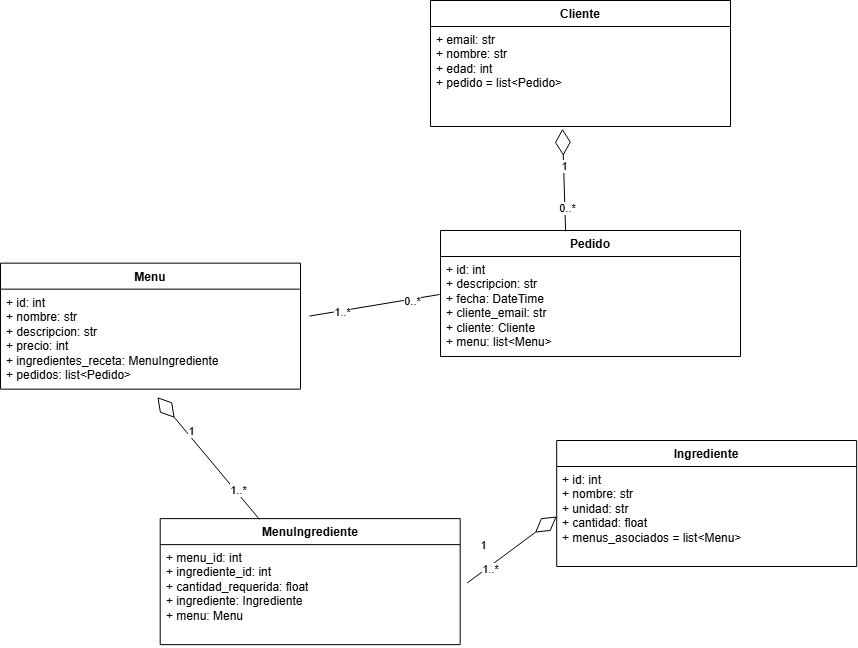

The diagram above was exported from draw.io. Its source (the exported page's mxGraphModel, read from the mxfile embedded in the PNG):
<mxGraphModel dx="3362" dy="695" grid="1" gridSize="10" guides="1" tooltips="1" connect="1" arrows="1" fold="1" page="1" pageScale="1" pageWidth="827" pageHeight="1169" math="0" shadow="0">
  <root>
    <mxCell id="0" />
    <mxCell id="1" parent="0" />
    <mxCell id="YfbqZzE7eKfWQufvyOBC-37" value="Cliente" style="swimlane;fontStyle=1;align=center;verticalAlign=top;childLayout=stackLayout;horizontal=1;startSize=26;horizontalStack=0;resizeParent=1;resizeParentMax=0;resizeLast=0;collapsible=1;marginBottom=0;whiteSpace=wrap;html=1;" parent="1" vertex="1">
      <mxGeometry x="-870" y="100" width="300" height="126" as="geometry" />
    </mxCell>
    <mxCell id="YfbqZzE7eKfWQufvyOBC-38" value="+ email: str&lt;div&gt;+ nombre: str&lt;/div&gt;&lt;div&gt;+ edad: int&lt;/div&gt;&lt;div&gt;+ pedido = list&amp;lt;Pedido&amp;gt;&lt;/div&gt;" style="text;strokeColor=none;fillColor=none;align=left;verticalAlign=top;spacingLeft=4;spacingRight=4;overflow=hidden;rotatable=0;points=[[0,0.5],[1,0.5]];portConstraint=eastwest;whiteSpace=wrap;html=1;" parent="YfbqZzE7eKfWQufvyOBC-37" vertex="1">
      <mxGeometry y="26" width="300" height="100" as="geometry" />
    </mxCell>
    <mxCell id="cBXBhbs22RZwTu7Ba_cr-2" value="Pedido" style="swimlane;fontStyle=1;align=center;verticalAlign=top;childLayout=stackLayout;horizontal=1;startSize=26;horizontalStack=0;resizeParent=1;resizeParentMax=0;resizeLast=0;collapsible=1;marginBottom=0;whiteSpace=wrap;html=1;" vertex="1" parent="1">
      <mxGeometry x="-860" y="330" width="300" height="126" as="geometry" />
    </mxCell>
    <mxCell id="cBXBhbs22RZwTu7Ba_cr-3" value="+ id: int&lt;div&gt;+ descripcion: str&lt;/div&gt;&lt;div&gt;+ fecha: DateTime&lt;/div&gt;&lt;div&gt;+ cliente_email: str&lt;br&gt;&lt;/div&gt;&lt;div&gt;+ cliente: Cliente&lt;/div&gt;&lt;div&gt;+ menu: list&amp;lt;Menu&amp;gt;&lt;/div&gt;" style="text;strokeColor=none;fillColor=none;align=left;verticalAlign=top;spacingLeft=4;spacingRight=4;overflow=hidden;rotatable=0;points=[[0,0.5],[1,0.5]];portConstraint=eastwest;whiteSpace=wrap;html=1;" vertex="1" parent="cBXBhbs22RZwTu7Ba_cr-2">
      <mxGeometry y="26" width="300" height="100" as="geometry" />
    </mxCell>
    <mxCell id="cBXBhbs22RZwTu7Ba_cr-7" value="Menu" style="swimlane;fontStyle=1;align=center;verticalAlign=top;childLayout=stackLayout;horizontal=1;startSize=26;horizontalStack=0;resizeParent=1;resizeParentMax=0;resizeLast=0;collapsible=1;marginBottom=0;whiteSpace=wrap;html=1;" vertex="1" parent="1">
      <mxGeometry x="-1300" y="362.65" width="300" height="126" as="geometry" />
    </mxCell>
    <mxCell id="cBXBhbs22RZwTu7Ba_cr-8" value="+ id: int&lt;div&gt;+ nombre: str&lt;/div&gt;&lt;div&gt;+ descripcion: str&lt;/div&gt;&lt;div&gt;+ precio: int&lt;/div&gt;&lt;div&gt;+ ingredientes_receta: MenuIngrediente&lt;/div&gt;&lt;div&gt;+ pedidos: list&amp;lt;Pedido&amp;gt;&lt;/div&gt;" style="text;strokeColor=none;fillColor=none;align=left;verticalAlign=top;spacingLeft=4;spacingRight=4;overflow=hidden;rotatable=0;points=[[0,0.5],[1,0.5]];portConstraint=eastwest;whiteSpace=wrap;html=1;" vertex="1" parent="cBXBhbs22RZwTu7Ba_cr-7">
      <mxGeometry y="26" width="300" height="100" as="geometry" />
    </mxCell>
    <mxCell id="cBXBhbs22RZwTu7Ba_cr-12" value="" style="endArrow=none;html=1;rounded=0;exitX=-0.003;exitY=0.38;exitDx=0;exitDy=0;exitPerimeter=0;entryX=1.03;entryY=0.269;entryDx=0;entryDy=0;entryPerimeter=0;" edge="1" parent="1" source="cBXBhbs22RZwTu7Ba_cr-3" target="cBXBhbs22RZwTu7Ba_cr-8">
      <mxGeometry relative="1" as="geometry">
        <mxPoint x="-730" y="522.65" as="sourcePoint" />
        <mxPoint x="-728.3999999999999" y="571.6500000000001" as="targetPoint" />
      </mxGeometry>
    </mxCell>
    <mxCell id="cBXBhbs22RZwTu7Ba_cr-13" value="0..*" style="edgeLabel;html=1;align=center;verticalAlign=middle;resizable=0;points=[];" vertex="1" connectable="0" parent="cBXBhbs22RZwTu7Ba_cr-12">
      <mxGeometry x="-0.5655" y="2" relative="1" as="geometry">
        <mxPoint as="offset" />
      </mxGeometry>
    </mxCell>
    <mxCell id="cBXBhbs22RZwTu7Ba_cr-14" value="1..*" style="edgeLabel;html=1;align=center;verticalAlign=middle;resizable=0;points=[];" vertex="1" connectable="0" parent="cBXBhbs22RZwTu7Ba_cr-12">
      <mxGeometry x="0.5103" y="1" relative="1" as="geometry">
        <mxPoint x="1" as="offset" />
      </mxGeometry>
    </mxCell>
    <mxCell id="cBXBhbs22RZwTu7Ba_cr-33" value="&lt;div&gt;&lt;br&gt;&lt;/div&gt;" style="edgeLabel;html=1;align=center;verticalAlign=middle;resizable=0;points=[];" vertex="1" connectable="0" parent="cBXBhbs22RZwTu7Ba_cr-12">
      <mxGeometry x="0.0727" y="-1" relative="1" as="geometry">
        <mxPoint as="offset" />
      </mxGeometry>
    </mxCell>
    <mxCell id="cBXBhbs22RZwTu7Ba_cr-15" value="MenuIngrediente" style="swimlane;fontStyle=1;align=center;verticalAlign=top;childLayout=stackLayout;horizontal=1;startSize=26;horizontalStack=0;resizeParent=1;resizeParentMax=0;resizeLast=0;collapsible=1;marginBottom=0;whiteSpace=wrap;html=1;" vertex="1" parent="1">
      <mxGeometry x="-1140.31" y="618.14" width="300" height="126" as="geometry" />
    </mxCell>
    <mxCell id="cBXBhbs22RZwTu7Ba_cr-16" value="+ menu_id: int&lt;div&gt;+ ingrediente_id: int&lt;/div&gt;&lt;div&gt;+ cantidad_requerida: float&lt;/div&gt;&lt;div&gt;+ ingrediente: Ingrediente&lt;/div&gt;&lt;div&gt;+ menu: Menu&lt;/div&gt;" style="text;strokeColor=none;fillColor=none;align=left;verticalAlign=top;spacingLeft=4;spacingRight=4;overflow=hidden;rotatable=0;points=[[0,0.5],[1,0.5]];portConstraint=eastwest;whiteSpace=wrap;html=1;" vertex="1" parent="cBXBhbs22RZwTu7Ba_cr-15">
      <mxGeometry y="26" width="300" height="100" as="geometry" />
    </mxCell>
    <mxCell id="cBXBhbs22RZwTu7Ba_cr-18" value="Ingrediente" style="swimlane;fontStyle=1;align=center;verticalAlign=top;childLayout=stackLayout;horizontal=1;startSize=26;horizontalStack=0;resizeParent=1;resizeParentMax=0;resizeLast=0;collapsible=1;marginBottom=0;whiteSpace=wrap;html=1;" vertex="1" parent="1">
      <mxGeometry x="-743.81" y="540" width="300" height="126" as="geometry" />
    </mxCell>
    <mxCell id="cBXBhbs22RZwTu7Ba_cr-19" value="+ id: int&lt;div&gt;+ nombre: str&lt;/div&gt;&lt;div&gt;+ unidad: str&lt;/div&gt;&lt;div&gt;+ cantidad: float&lt;/div&gt;&lt;div&gt;+ menus_asociados = list&amp;lt;Menu&amp;gt;&lt;/div&gt;" style="text;strokeColor=none;fillColor=none;align=left;verticalAlign=top;spacingLeft=4;spacingRight=4;overflow=hidden;rotatable=0;points=[[0,0.5],[1,0.5]];portConstraint=eastwest;whiteSpace=wrap;html=1;" vertex="1" parent="cBXBhbs22RZwTu7Ba_cr-18">
      <mxGeometry y="26" width="300" height="100" as="geometry" />
    </mxCell>
    <mxCell id="cBXBhbs22RZwTu7Ba_cr-29" value="" style="endArrow=diamondThin;endFill=0;endSize=24;html=1;rounded=0;entryX=0.44;entryY=1.023;entryDx=0;entryDy=0;entryPerimeter=0;exitX=0.417;exitY=0.007;exitDx=0;exitDy=0;exitPerimeter=0;" edge="1" parent="1" source="cBXBhbs22RZwTu7Ba_cr-2" target="YfbqZzE7eKfWQufvyOBC-38">
      <mxGeometry width="160" relative="1" as="geometry">
        <mxPoint x="-870" y="270" as="sourcePoint" />
        <mxPoint x="-710" y="270" as="targetPoint" />
      </mxGeometry>
    </mxCell>
    <mxCell id="cBXBhbs22RZwTu7Ba_cr-31" value="1" style="edgeLabel;html=1;align=center;verticalAlign=middle;resizable=0;points=[];" vertex="1" connectable="0" parent="cBXBhbs22RZwTu7Ba_cr-29">
      <mxGeometry x="-0.078" y="1" relative="1" as="geometry">
        <mxPoint y="-19" as="offset" />
      </mxGeometry>
    </mxCell>
    <mxCell id="cBXBhbs22RZwTu7Ba_cr-32" value="0..*" style="edgeLabel;html=1;align=center;verticalAlign=middle;resizable=0;points=[];" vertex="1" connectable="0" parent="cBXBhbs22RZwTu7Ba_cr-29">
      <mxGeometry x="-0.5364" y="-2" relative="1" as="geometry">
        <mxPoint as="offset" />
      </mxGeometry>
    </mxCell>
    <mxCell id="cBXBhbs22RZwTu7Ba_cr-37" value="" style="endArrow=diamondThin;endFill=0;endSize=24;html=1;rounded=0;entryX=0.523;entryY=1.08;entryDx=0;entryDy=0;entryPerimeter=0;exitX=0.331;exitY=0.006;exitDx=0;exitDy=0;exitPerimeter=0;" edge="1" parent="1" source="cBXBhbs22RZwTu7Ba_cr-15" target="cBXBhbs22RZwTu7Ba_cr-8">
      <mxGeometry width="160" relative="1" as="geometry">
        <mxPoint x="-870" y="876" as="sourcePoint" />
        <mxPoint x="-863" y="740" as="targetPoint" />
      </mxGeometry>
    </mxCell>
    <mxCell id="cBXBhbs22RZwTu7Ba_cr-38" value="1" style="edgeLabel;html=1;align=center;verticalAlign=middle;resizable=0;points=[];" vertex="1" connectable="0" parent="cBXBhbs22RZwTu7Ba_cr-37">
      <mxGeometry x="-0.078" y="1" relative="1" as="geometry">
        <mxPoint x="-21" y="-33" as="offset" />
      </mxGeometry>
    </mxCell>
    <mxCell id="cBXBhbs22RZwTu7Ba_cr-39" value="1..*" style="edgeLabel;html=1;align=center;verticalAlign=middle;resizable=0;points=[];" vertex="1" connectable="0" parent="cBXBhbs22RZwTu7Ba_cr-37">
      <mxGeometry x="-0.5364" y="-2" relative="1" as="geometry">
        <mxPoint as="offset" />
      </mxGeometry>
    </mxCell>
    <mxCell id="cBXBhbs22RZwTu7Ba_cr-40" value="" style="endArrow=diamondThin;endFill=0;endSize=24;html=1;rounded=0;entryX=0;entryY=0.5;entryDx=0;entryDy=0;exitX=1.023;exitY=0.384;exitDx=0;exitDy=0;exitPerimeter=0;" edge="1" parent="1" source="cBXBhbs22RZwTu7Ba_cr-16" target="cBXBhbs22RZwTu7Ba_cr-19">
      <mxGeometry width="160" relative="1" as="geometry">
        <mxPoint x="-713.31" y="681" as="sourcePoint" />
        <mxPoint x="-832.31" y="666" as="targetPoint" />
      </mxGeometry>
    </mxCell>
    <mxCell id="cBXBhbs22RZwTu7Ba_cr-41" value="1" style="edgeLabel;html=1;align=center;verticalAlign=middle;resizable=0;points=[];" vertex="1" connectable="0" parent="cBXBhbs22RZwTu7Ba_cr-40">
      <mxGeometry x="-0.078" y="1" relative="1" as="geometry">
        <mxPoint x="-25" y="-7" as="offset" />
      </mxGeometry>
    </mxCell>
    <mxCell id="cBXBhbs22RZwTu7Ba_cr-42" value="1..*" style="edgeLabel;html=1;align=center;verticalAlign=middle;resizable=0;points=[];" vertex="1" connectable="0" parent="cBXBhbs22RZwTu7Ba_cr-40">
      <mxGeometry x="-0.5364" y="-2" relative="1" as="geometry">
        <mxPoint as="offset" />
      </mxGeometry>
    </mxCell>
  </root>
</mxGraphModel>